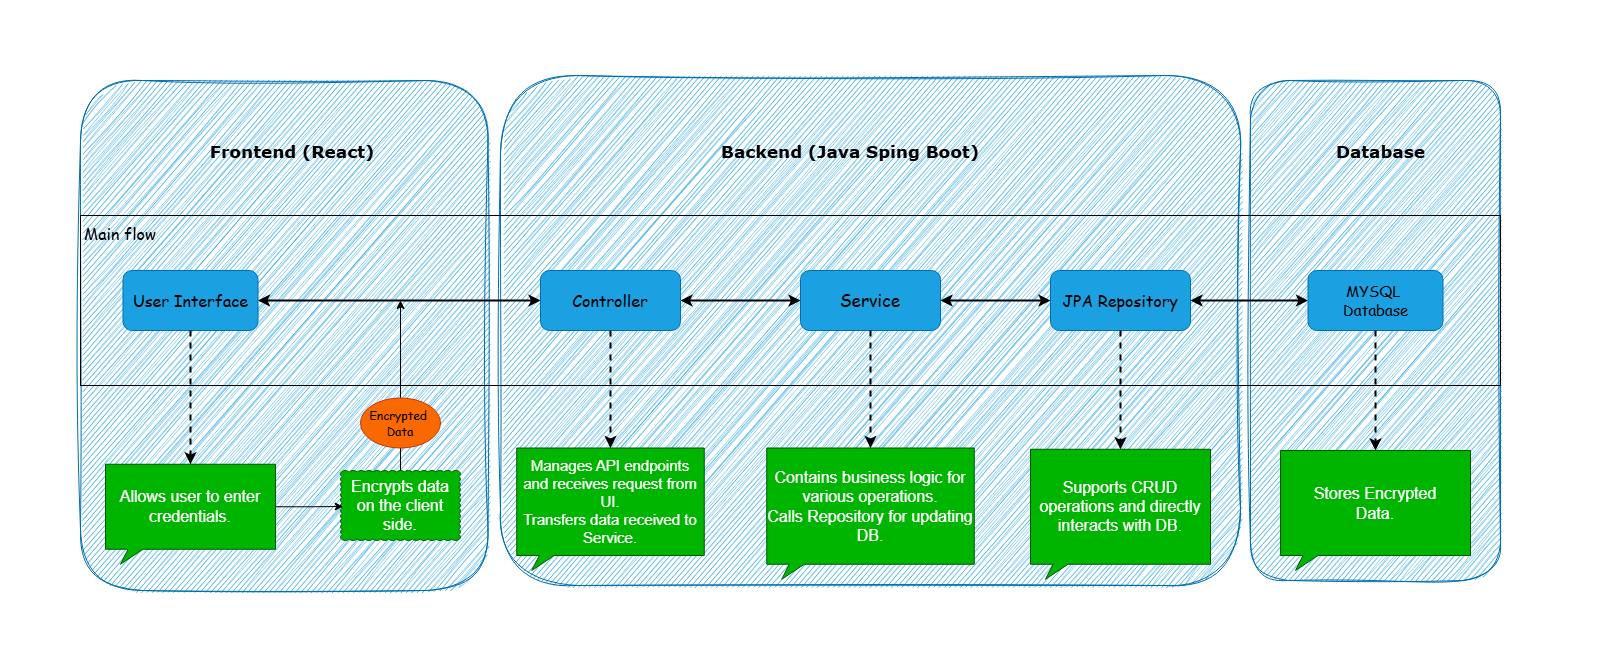

The diagram above was exported from draw.io. Its source (the exported page's mxGraphModel, read from the mxfile embedded in the PNG):
<mxGraphModel dx="1877" dy="1726" grid="1" gridSize="10" guides="1" tooltips="1" connect="1" arrows="1" fold="1" page="1" pageScale="1" pageWidth="827" pageHeight="1169" background="#ffffff" math="0" shadow="0">
  <root>
    <mxCell id="0" />
    <mxCell id="1" parent="0" />
    <mxCell id="27FcNyP5ZY0OZWR2rCJ6-5" value="&lt;h1&gt;&lt;br&gt;&lt;/h1&gt;" style="rounded=1;whiteSpace=wrap;html=1;fillColor=#1ba1e2;fontColor=#ffffff;strokeColor=#006EAF;align=center;verticalAlign=middle;fontFamily=Helvetica;fontSize=12;sketch=1;curveFitting=1;jiggle=2;" parent="1" vertex="1">
      <mxGeometry x="920" y="-10" width="250" height="500" as="geometry" />
    </mxCell>
    <mxCell id="ogheaII6wzRG_muGGIeK-1" value="&lt;h1&gt;&lt;br&gt;&lt;/h1&gt;" style="rounded=1;whiteSpace=wrap;html=1;fillColor=#1ba1e2;fontColor=#ffffff;strokeColor=#006EAF;align=center;verticalAlign=middle;fontFamily=Helvetica;fontSize=12;sketch=1;curveFitting=1;jiggle=2;" parent="1" vertex="1">
      <mxGeometry x="170" y="-15" width="740" height="510" as="geometry" />
    </mxCell>
    <mxCell id="ogheaII6wzRG_muGGIeK-11" value="&lt;h1&gt;&lt;br&gt;&lt;/h1&gt;" style="rounded=1;whiteSpace=wrap;html=1;fillColor=#1ba1e2;fontColor=#ffffff;strokeColor=#006EAF;align=left;verticalAlign=middle;fontFamily=Helvetica;fontSize=12;glass=0;shadow=0;sketch=1;curveFitting=1;jiggle=2;" parent="1" vertex="1">
      <mxGeometry x="-250" y="-10" width="407.5" height="510" as="geometry" />
    </mxCell>
    <mxCell id="BUH_g1Ti_7cA45OCGqMJ-10" value="" style="rounded=0;whiteSpace=wrap;html=1;fillColor=none;" parent="1" vertex="1">
      <mxGeometry x="-250" y="125" width="1420" height="170" as="geometry" />
    </mxCell>
    <mxCell id="aA2Vlu9UnGuqV_lFnJCQ-1" value="&lt;font face=&quot;Comic Sans MS&quot; style=&quot;font-size: 16px;&quot; color=&quot;#000000&quot;&gt;User Interface&lt;/font&gt;" style="rounded=1;whiteSpace=wrap;html=1;fillColor=#1ba1e2;fontColor=#ffffff;strokeColor=#006EAF;" parent="1" vertex="1">
      <mxGeometry x="-207.5" y="180" width="135" height="60" as="geometry" />
    </mxCell>
    <mxCell id="aA2Vlu9UnGuqV_lFnJCQ-6" value="" style="rounded=0;orthogonalLoop=1;jettySize=auto;html=1;endArrow=classic;endFill=1;strokeColor=default;align=center;verticalAlign=middle;fontFamily=Helvetica;fontSize=11;fontColor=default;labelBackgroundColor=default;startArrow=classic;strokeWidth=2;" parent="1" source="aA2Vlu9UnGuqV_lFnJCQ-3" target="aA2Vlu9UnGuqV_lFnJCQ-5" edge="1">
      <mxGeometry relative="1" as="geometry" />
    </mxCell>
    <mxCell id="aA2Vlu9UnGuqV_lFnJCQ-3" value="&lt;font face=&quot;Comic Sans MS&quot; style=&quot;font-size: 16px;&quot; color=&quot;#000000&quot;&gt;Controller&lt;/font&gt;" style="rounded=1;whiteSpace=wrap;html=1;strokeColor=#006EAF;align=center;verticalAlign=middle;fontFamily=Helvetica;fontSize=12;fontColor=#ffffff;fillColor=#1ba1e2;" parent="1" vertex="1">
      <mxGeometry x="210" y="180" width="140" height="60" as="geometry" />
    </mxCell>
    <mxCell id="aA2Vlu9UnGuqV_lFnJCQ-8" value="" style="edgeStyle=orthogonalEdgeStyle;rounded=0;orthogonalLoop=1;jettySize=auto;html=1;strokeColor=default;align=center;verticalAlign=middle;fontFamily=Helvetica;fontSize=11;fontColor=default;labelBackgroundColor=default;startArrow=classic;endArrow=classic;strokeWidth=2;" parent="1" source="aA2Vlu9UnGuqV_lFnJCQ-5" target="aA2Vlu9UnGuqV_lFnJCQ-7" edge="1">
      <mxGeometry relative="1" as="geometry" />
    </mxCell>
    <mxCell id="aA2Vlu9UnGuqV_lFnJCQ-5" value="&lt;font face=&quot;Comic Sans MS&quot; style=&quot;font-size: 17px;&quot; color=&quot;#000000&quot;&gt;Service&lt;/font&gt;" style="rounded=1;whiteSpace=wrap;html=1;strokeColor=#006EAF;align=center;verticalAlign=middle;fontFamily=Helvetica;fontSize=12;fontColor=#ffffff;fillColor=#1ba1e2;" parent="1" vertex="1">
      <mxGeometry x="470" y="180" width="140" height="60" as="geometry" />
    </mxCell>
    <mxCell id="ogheaII6wzRG_muGGIeK-15" value="" style="edgeStyle=orthogonalEdgeStyle;rounded=0;orthogonalLoop=1;jettySize=auto;html=1;strokeColor=default;align=center;verticalAlign=middle;fontFamily=Helvetica;fontSize=11;fontColor=default;labelBackgroundColor=default;startArrow=classic;endArrow=classic;strokeWidth=2;" parent="1" source="aA2Vlu9UnGuqV_lFnJCQ-7" target="ogheaII6wzRG_muGGIeK-14" edge="1">
      <mxGeometry relative="1" as="geometry" />
    </mxCell>
    <mxCell id="aA2Vlu9UnGuqV_lFnJCQ-7" value="&lt;font face=&quot;Comic Sans MS&quot; style=&quot;font-size: 16px;&quot; color=&quot;#000000&quot;&gt;JPA Repository&lt;/font&gt;" style="rounded=1;whiteSpace=wrap;html=1;strokeColor=#006EAF;align=center;verticalAlign=middle;fontFamily=Helvetica;fontSize=12;fontColor=#ffffff;fillColor=#1ba1e2;" parent="1" vertex="1">
      <mxGeometry x="720" y="180" width="140" height="60" as="geometry" />
    </mxCell>
    <mxCell id="aA2Vlu9UnGuqV_lFnJCQ-11" value="" style="endArrow=classic;startArrow=classic;html=1;rounded=0;entryX=0;entryY=0.5;entryDx=0;entryDy=0;exitX=1;exitY=0.5;exitDx=0;exitDy=0;strokeWidth=2;" parent="1" source="aA2Vlu9UnGuqV_lFnJCQ-1" target="aA2Vlu9UnGuqV_lFnJCQ-3" edge="1">
      <mxGeometry width="50" height="50" relative="1" as="geometry">
        <mxPoint x="190" y="230" as="sourcePoint" />
        <mxPoint x="240" y="180" as="targetPoint" />
      </mxGeometry>
    </mxCell>
    <mxCell id="ogheaII6wzRG_muGGIeK-14" value="&lt;font face=&quot;Comic Sans MS&quot; style=&quot;font-size: 15px;&quot; color=&quot;#000000&quot;&gt;MYSQL&amp;nbsp;&lt;/font&gt;&lt;div&gt;&lt;font face=&quot;Comic Sans MS&quot; style=&quot;font-size: 15px;&quot; color=&quot;#000000&quot;&gt;Database&lt;/font&gt;&lt;/div&gt;" style="whiteSpace=wrap;html=1;rounded=1;strokeColor=#006EAF;align=center;verticalAlign=middle;fontFamily=Helvetica;fontSize=12;fontColor=#ffffff;fillColor=#1ba1e2;" parent="1" vertex="1">
      <mxGeometry x="977.5" y="180" width="135" height="60" as="geometry" />
    </mxCell>
    <mxCell id="ogheaII6wzRG_muGGIeK-17" style="edgeStyle=orthogonalEdgeStyle;rounded=0;orthogonalLoop=1;jettySize=auto;html=1;exitX=0.5;exitY=1;exitDx=0;exitDy=0;entryX=0.5;entryY=0;entryDx=0;entryDy=0;entryPerimeter=0;strokeColor=default;align=center;verticalAlign=middle;fontFamily=Helvetica;fontSize=11;fontColor=default;labelBackgroundColor=default;endArrow=classic;endFill=1;dashed=1;strokeWidth=2;" parent="1" source="aA2Vlu9UnGuqV_lFnJCQ-3" target="ogheaII6wzRG_muGGIeK-37" edge="1">
      <mxGeometry relative="1" as="geometry">
        <mxPoint x="315.6600000000003" y="329.36999999999966" as="targetPoint" />
        <Array as="points" />
      </mxGeometry>
    </mxCell>
    <mxCell id="ogheaII6wzRG_muGGIeK-20" style="edgeStyle=orthogonalEdgeStyle;rounded=0;orthogonalLoop=1;jettySize=auto;html=1;exitX=0.5;exitY=1;exitDx=0;exitDy=0;entryX=0.5;entryY=0;entryDx=0;entryDy=0;entryPerimeter=0;strokeColor=default;align=center;verticalAlign=middle;fontFamily=Helvetica;fontSize=11;fontColor=default;labelBackgroundColor=default;endArrow=classic;endFill=1;dashed=1;strokeWidth=2;" parent="1" source="aA2Vlu9UnGuqV_lFnJCQ-5" target="BUH_g1Ti_7cA45OCGqMJ-4" edge="1">
      <mxGeometry relative="1" as="geometry">
        <mxPoint x="524.96" y="328.6500000000001" as="targetPoint" />
      </mxGeometry>
    </mxCell>
    <mxCell id="ogheaII6wzRG_muGGIeK-21" style="edgeStyle=orthogonalEdgeStyle;rounded=0;orthogonalLoop=1;jettySize=auto;html=1;exitX=0.5;exitY=1;exitDx=0;exitDy=0;entryX=0.5;entryY=0;entryDx=0;entryDy=0;entryPerimeter=0;strokeColor=default;align=center;verticalAlign=middle;fontFamily=Helvetica;fontSize=11;fontColor=default;labelBackgroundColor=default;endArrow=classic;endFill=1;dashed=1;strokeWidth=2;" parent="1" source="aA2Vlu9UnGuqV_lFnJCQ-7" target="BUH_g1Ti_7cA45OCGqMJ-5" edge="1">
      <mxGeometry relative="1" as="geometry">
        <mxPoint x="724.96" y="330" as="targetPoint" />
      </mxGeometry>
    </mxCell>
    <mxCell id="ogheaII6wzRG_muGGIeK-24" value="&lt;font style=&quot;font-size: 16px;&quot;&gt;Encrypts data on the client side.&lt;/font&gt;" style="whiteSpace=wrap;html=1;shape=mxgraph.basic.cloud_rect;fillColor=#00B500;fontColor=#ffffff;strokeColor=#005700;align=center;verticalAlign=middle;fontFamily=Helvetica;fontSize=12;" parent="1" vertex="1">
      <mxGeometry x="10" y="380" width="120" height="70" as="geometry" />
    </mxCell>
    <mxCell id="ogheaII6wzRG_muGGIeK-34" style="edgeStyle=orthogonalEdgeStyle;rounded=0;orthogonalLoop=1;jettySize=auto;html=1;exitX=0.5;exitY=1;exitDx=0;exitDy=0;entryX=0.5;entryY=0;entryDx=0;entryDy=0;entryPerimeter=0;dashed=1;strokeColor=default;align=center;verticalAlign=middle;fontFamily=Helvetica;fontSize=11;fontColor=default;labelBackgroundColor=default;endArrow=classic;strokeWidth=2;" parent="1" source="ogheaII6wzRG_muGGIeK-14" target="BUH_g1Ti_7cA45OCGqMJ-6" edge="1">
      <mxGeometry relative="1" as="geometry">
        <mxPoint x="915.1399999999999" y="326.22000000000025" as="targetPoint" />
      </mxGeometry>
    </mxCell>
    <mxCell id="ogheaII6wzRG_muGGIeK-37" value="&lt;font style=&quot;font-size: 15px;&quot;&gt;Manages API endpoints and receives request from UI.&lt;/font&gt;&lt;div&gt;&lt;font style=&quot;font-size: 15px;&quot;&gt;Transfers data received to Service.&lt;/font&gt;&lt;/div&gt;" style="whiteSpace=wrap;html=1;shape=mxgraph.basic.rectCallout;dx=30;dy=15;boundedLbl=1;strokeColor=#005700;align=center;verticalAlign=middle;fontFamily=Helvetica;fontSize=12;fontColor=#ffffff;fillColor=#00B500;" parent="1" vertex="1">
      <mxGeometry x="186.25" y="357.5" width="187.5" height="122.5" as="geometry" />
    </mxCell>
    <mxCell id="BUH_g1Ti_7cA45OCGqMJ-1" value="&lt;font style=&quot;font-size: 16px;&quot;&gt;Allows user to enter credentials.&lt;/font&gt;" style="whiteSpace=wrap;html=1;shape=mxgraph.basic.rectCallout;dx=30;dy=15;boundedLbl=1;fillColor=#00B500;fontColor=#ffffff;strokeColor=#005700;" parent="1" vertex="1">
      <mxGeometry x="-225" y="373.75" width="170" height="100" as="geometry" />
    </mxCell>
    <mxCell id="BUH_g1Ti_7cA45OCGqMJ-2" style="edgeStyle=orthogonalEdgeStyle;rounded=0;orthogonalLoop=1;jettySize=auto;html=1;exitX=0.5;exitY=1;exitDx=0;exitDy=0;entryX=0.5;entryY=0;entryDx=0;entryDy=0;entryPerimeter=0;dashed=1;strokeColor=default;align=center;verticalAlign=middle;fontFamily=Helvetica;fontSize=11;fontColor=default;labelBackgroundColor=default;endArrow=classic;endFill=1;strokeWidth=2;" parent="1" source="aA2Vlu9UnGuqV_lFnJCQ-1" target="BUH_g1Ti_7cA45OCGqMJ-1" edge="1">
      <mxGeometry relative="1" as="geometry" />
    </mxCell>
    <mxCell id="BUH_g1Ti_7cA45OCGqMJ-4" value="&lt;font style=&quot;font-size: 16px;&quot;&gt;Contains business logic for various operations.&lt;/font&gt;&lt;div&gt;&lt;font style=&quot;font-size: 16px;&quot;&gt;Calls Repository for updating DB.&lt;/font&gt;&lt;/div&gt;" style="whiteSpace=wrap;html=1;shape=mxgraph.basic.rectCallout;dx=30;dy=15;boundedLbl=1;strokeColor=#005700;align=center;verticalAlign=middle;fontFamily=Helvetica;fontSize=12;fontColor=#ffffff;fillColor=#00B500;" parent="1" vertex="1">
      <mxGeometry x="436.25" y="357.5" width="207.5" height="131.25" as="geometry" />
    </mxCell>
    <mxCell id="BUH_g1Ti_7cA45OCGqMJ-5" value="&lt;font style=&quot;font-size: 16px;&quot;&gt;Supports CRUD operations and directly interacts with DB.&lt;/font&gt;" style="whiteSpace=wrap;html=1;shape=mxgraph.basic.rectCallout;dx=30;dy=15;boundedLbl=1;strokeColor=#005700;align=center;verticalAlign=middle;fontFamily=Helvetica;fontSize=12;fontColor=#ffffff;fillColor=#00B500;" parent="1" vertex="1">
      <mxGeometry x="700" y="358.75" width="180" height="130" as="geometry" />
    </mxCell>
    <mxCell id="BUH_g1Ti_7cA45OCGqMJ-6" value="&lt;font style=&quot;font-size: 16px;&quot;&gt;Stores Encrypted&lt;/font&gt;&lt;div&gt;&lt;font style=&quot;font-size: 16px;&quot;&gt;Data.&lt;/font&gt;&lt;/div&gt;" style="whiteSpace=wrap;html=1;shape=mxgraph.basic.rectCallout;dx=30;dy=15;boundedLbl=1;strokeColor=#005700;align=center;verticalAlign=middle;fontFamily=Helvetica;fontSize=12;fontColor=#ffffff;fillColor=#00B500;" parent="1" vertex="1">
      <mxGeometry x="950" y="360" width="190" height="120" as="geometry" />
    </mxCell>
    <mxCell id="BUH_g1Ti_7cA45OCGqMJ-14" value="&lt;font face=&quot;Comic Sans MS&quot; style=&quot;font-size: 16px;&quot;&gt;Main flow&lt;/font&gt;" style="rounded=0;whiteSpace=wrap;html=1;fillColor=none;strokeColor=none;" parent="1" vertex="1">
      <mxGeometry x="-260" y="125" width="100" height="35" as="geometry" />
    </mxCell>
    <mxCell id="BUH_g1Ti_7cA45OCGqMJ-15" value="" style="shape=waypoint;sketch=0;fillStyle=dots;size=6;pointerEvents=1;points=[];fillColor=#0e0101;resizable=0;rotatable=0;perimeter=centerPerimeter;snapToPoint=1;strokeColor=#FFFFFF;align=center;verticalAlign=middle;fontFamily=Helvetica;fontSize=12;fontColor=default;" parent="1" vertex="1">
      <mxGeometry x="-330" y="190" width="20" height="20" as="geometry" />
    </mxCell>
    <mxCell id="BUH_g1Ti_7cA45OCGqMJ-16" value="" style="shape=waypoint;sketch=0;fillStyle=dots;size=6;pointerEvents=1;points=[];resizable=0;rotatable=0;perimeter=centerPerimeter;snapToPoint=1;fillColor=#0e0101;strokeColor=#FFFFFF;" parent="1" vertex="1">
      <mxGeometry x="-330" y="-90" width="20" height="20" as="geometry" />
    </mxCell>
    <mxCell id="BUH_g1Ti_7cA45OCGqMJ-17" value="" style="shape=waypoint;sketch=0;fillStyle=dots;size=6;pointerEvents=1;points=[];fillColor=#0e0101;resizable=0;rotatable=0;perimeter=centerPerimeter;snapToPoint=1;strokeColor=#FFFFFF;align=center;verticalAlign=middle;fontFamily=Helvetica;fontSize=12;fontColor=default;" parent="1" vertex="1">
      <mxGeometry x="510" y="-90" width="20" height="20" as="geometry" />
    </mxCell>
    <mxCell id="BUH_g1Ti_7cA45OCGqMJ-18" value="" style="shape=waypoint;sketch=0;fillStyle=dots;size=6;pointerEvents=1;points=[];fillColor=#0e0101;resizable=0;rotatable=0;perimeter=centerPerimeter;snapToPoint=1;strokeColor=#FFFFFF;align=center;verticalAlign=middle;fontFamily=Helvetica;fontSize=12;fontColor=default;" parent="1" vertex="1">
      <mxGeometry x="1250" y="-90" width="20" height="20" as="geometry" />
    </mxCell>
    <mxCell id="BUH_g1Ti_7cA45OCGqMJ-19" value="" style="shape=waypoint;sketch=0;fillStyle=dots;size=6;pointerEvents=1;points=[];fillColor=#0e0101;resizable=0;rotatable=0;perimeter=centerPerimeter;snapToPoint=1;strokeColor=#FFFFFF;align=center;verticalAlign=middle;fontFamily=Helvetica;fontSize=12;fontColor=default;" parent="1" vertex="1">
      <mxGeometry x="1250" y="550" width="20" height="20" as="geometry" />
    </mxCell>
    <mxCell id="BUH_g1Ti_7cA45OCGqMJ-20" value="" style="shape=waypoint;sketch=0;fillStyle=dots;size=6;pointerEvents=1;points=[];fillColor=#0e0101;resizable=0;rotatable=0;perimeter=centerPerimeter;snapToPoint=1;strokeColor=#FFFFFF;align=center;verticalAlign=middle;fontFamily=Helvetica;fontSize=12;fontColor=default;" parent="1" vertex="1">
      <mxGeometry x="510" y="550" width="20" height="20" as="geometry" />
    </mxCell>
    <mxCell id="BUH_g1Ti_7cA45OCGqMJ-21" value="" style="shape=waypoint;sketch=0;fillStyle=dots;size=6;pointerEvents=1;points=[];fillColor=#0e0101;resizable=0;rotatable=0;perimeter=centerPerimeter;snapToPoint=1;strokeColor=#FFFFFF;align=center;verticalAlign=middle;fontFamily=Helvetica;fontSize=12;fontColor=default;" parent="1" vertex="1">
      <mxGeometry x="-320" y="550" width="20" height="20" as="geometry" />
    </mxCell>
    <mxCell id="BUH_g1Ti_7cA45OCGqMJ-32" value="" style="edgeStyle=orthogonalEdgeStyle;rounded=0;orthogonalLoop=1;jettySize=auto;html=1;endArrow=none;endFill=0;" parent="1" source="ogheaII6wzRG_muGGIeK-24" target="ogheaII6wzRG_muGGIeK-32" edge="1">
      <mxGeometry relative="1" as="geometry">
        <mxPoint x="60" y="210" as="targetPoint" />
        <mxPoint x="80" y="380" as="sourcePoint" />
      </mxGeometry>
    </mxCell>
    <mxCell id="BUH_g1Ti_7cA45OCGqMJ-34" style="edgeStyle=orthogonalEdgeStyle;rounded=0;orthogonalLoop=1;jettySize=auto;html=1;" parent="1" source="ogheaII6wzRG_muGGIeK-32" edge="1">
      <mxGeometry relative="1" as="geometry">
        <mxPoint x="70" y="210" as="targetPoint" />
      </mxGeometry>
    </mxCell>
    <mxCell id="ogheaII6wzRG_muGGIeK-32" value="&lt;font face=&quot;Comic Sans MS&quot; color=&quot;#000000&quot;&gt;Encrypted&amp;nbsp;&lt;/font&gt;&lt;div&gt;&lt;font face=&quot;Comic Sans MS&quot; color=&quot;#000000&quot;&gt;Data&lt;/font&gt;&lt;/div&gt;" style="ellipse;whiteSpace=wrap;html=1;fillColor=#fa6800;fontColor=#000000;strokeColor=#C73500;" parent="1" vertex="1">
      <mxGeometry x="30" y="307.5" width="80" height="50" as="geometry" />
    </mxCell>
    <mxCell id="27FcNyP5ZY0OZWR2rCJ6-1" value="&lt;h1 style=&quot;color: rgb(255, 255, 255); text-align: left;&quot;&gt;&lt;font style=&quot;font-size: 17px;&quot; face=&quot;Verdana&quot; color=&quot;#000000&quot;&gt;Frontend (React)&lt;/font&gt;&lt;/h1&gt;" style="rounded=0;whiteSpace=wrap;html=1;fillColor=none;strokeColor=none;" parent="1" vertex="1">
      <mxGeometry x="-136.25" y="30" width="196.25" height="60" as="geometry" />
    </mxCell>
    <mxCell id="27FcNyP5ZY0OZWR2rCJ6-2" value="&lt;h1 style=&quot;color: rgb(255, 255, 255);&quot;&gt;&lt;font style=&quot;font-size: 17px;&quot; face=&quot;Verdana&quot; color=&quot;#000000&quot;&gt;Backend (Java Sping Boot)&lt;/font&gt;&lt;/h1&gt;" style="rounded=0;whiteSpace=wrap;html=1;fillColor=none;strokeColor=none;" parent="1" vertex="1">
      <mxGeometry x="375" y="30" width="290" height="60" as="geometry" />
    </mxCell>
    <mxCell id="27FcNyP5ZY0OZWR2rCJ6-6" value="&lt;h1 style=&quot;color: rgb(255, 255, 255);&quot;&gt;&lt;font style=&quot;font-size: 17px;&quot; face=&quot;Verdana&quot; color=&quot;#000000&quot;&gt;Database&lt;/font&gt;&lt;/h1&gt;" style="rounded=0;whiteSpace=wrap;html=1;fillColor=none;strokeColor=none;" parent="1" vertex="1">
      <mxGeometry x="932.5" y="35" width="235" height="50" as="geometry" />
    </mxCell>
    <mxCell id="27FcNyP5ZY0OZWR2rCJ6-10" value="" style="shape=waypoint;sketch=0;fillStyle=solid;size=6;pointerEvents=1;points=[];fillColor=none;resizable=0;rotatable=0;perimeter=centerPerimeter;snapToPoint=1;strokeColor=#FFFFFF;" parent="1" vertex="1">
      <mxGeometry x="1250" y="190" width="20" height="20" as="geometry" />
    </mxCell>
    <mxCell id="B4njpMsPgkWEovX5pl5H-3" style="edgeStyle=orthogonalEdgeStyle;rounded=0;orthogonalLoop=1;jettySize=auto;html=1;exitX=0;exitY=0;exitDx=170;exitDy=42.5;exitPerimeter=0;entryX=0.022;entryY=0.514;entryDx=0;entryDy=0;entryPerimeter=0;" parent="1" source="BUH_g1Ti_7cA45OCGqMJ-1" target="ogheaII6wzRG_muGGIeK-24" edge="1">
      <mxGeometry relative="1" as="geometry" />
    </mxCell>
  </root>
</mxGraphModel>